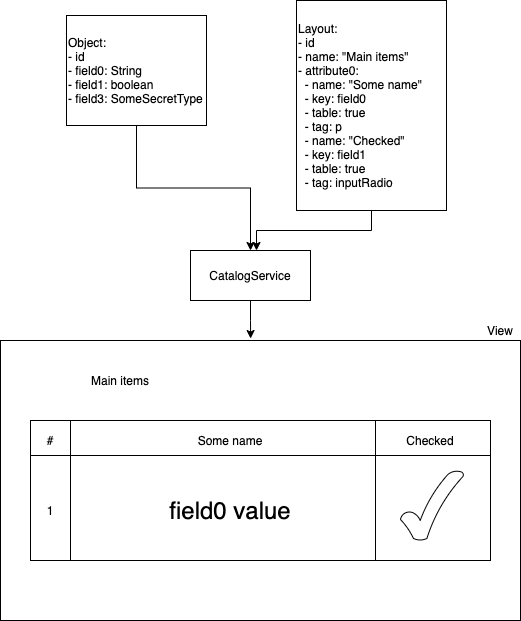

The diagram above was exported from draw.io. Its source (the exported page's mxGraphModel, read from the mxfile embedded in the PNG):
<mxGraphModel dx="946" dy="646" grid="1" gridSize="10" guides="1" tooltips="1" connect="1" arrows="1" fold="1" page="1" pageScale="1" pageWidth="827" pageHeight="1169" math="0" shadow="0">
  <root>
    <mxCell id="0" />
    <mxCell id="1" parent="0" />
    <mxCell id="BID3d9LyB3_lFQc7gZcV-17" style="edgeStyle=orthogonalEdgeStyle;rounded=0;orthogonalLoop=1;jettySize=auto;html=1;exitX=0.5;exitY=1;exitDx=0;exitDy=0;entryX=0.5;entryY=0;entryDx=0;entryDy=0;" edge="1" parent="1" source="BID3d9LyB3_lFQc7gZcV-1" target="BID3d9LyB3_lFQc7gZcV-16">
      <mxGeometry relative="1" as="geometry" />
    </mxCell>
    <mxCell id="BID3d9LyB3_lFQc7gZcV-1" value="&lt;span&gt;Object:&lt;/span&gt;&lt;br&gt;&lt;span&gt;- id&lt;/span&gt;&lt;br&gt;&lt;div&gt;- field0: String&lt;/div&gt;&lt;div&gt;- field1: boolean&lt;/div&gt;&lt;div&gt;- field3: SomeSecretType&lt;/div&gt;" style="rounded=0;whiteSpace=wrap;html=1;align=left;" vertex="1" parent="1">
      <mxGeometry x="220" y="45" width="140" height="110" as="geometry" />
    </mxCell>
    <mxCell id="BID3d9LyB3_lFQc7gZcV-18" style="edgeStyle=orthogonalEdgeStyle;rounded=0;orthogonalLoop=1;jettySize=auto;html=1;exitX=0.5;exitY=1;exitDx=0;exitDy=0;" edge="1" parent="1" source="BID3d9LyB3_lFQc7gZcV-2">
      <mxGeometry relative="1" as="geometry">
        <mxPoint x="410" y="280" as="targetPoint" />
      </mxGeometry>
    </mxCell>
    <mxCell id="BID3d9LyB3_lFQc7gZcV-2" value="&lt;span&gt;Layout:&lt;/span&gt;&lt;br&gt;&lt;span&gt;- id&lt;br&gt;&lt;/span&gt;- name: &quot;Main items&quot;&lt;br&gt;&lt;div&gt;- attribute0:&amp;nbsp;&lt;/div&gt;&lt;div&gt;&amp;nbsp; - name: &quot;Some name&quot;&lt;/div&gt;&lt;div&gt;&amp;nbsp; - key: field0&amp;nbsp;&lt;/div&gt;&lt;div&gt;&lt;span&gt;&amp;nbsp; - table: true&lt;/span&gt;&lt;/div&gt;&lt;div&gt;&amp;nbsp; - tag: p&lt;/div&gt;&lt;div&gt;&lt;div&gt;&amp;nbsp; - name: &quot;Checked&quot;&lt;/div&gt;&lt;div&gt;&amp;nbsp; - key: field1&amp;nbsp;&lt;/div&gt;&lt;div&gt;&amp;nbsp; - table: true&lt;/div&gt;&lt;div&gt;&amp;nbsp; - tag: inputRadio&lt;/div&gt;&lt;/div&gt;" style="rounded=0;whiteSpace=wrap;html=1;align=left;" vertex="1" parent="1">
      <mxGeometry x="450" y="30" width="150" height="210" as="geometry" />
    </mxCell>
    <mxCell id="BID3d9LyB3_lFQc7gZcV-3" value="" style="rounded=0;whiteSpace=wrap;html=1;" vertex="1" parent="1">
      <mxGeometry x="154" y="370" width="520" height="280" as="geometry" />
    </mxCell>
    <mxCell id="BID3d9LyB3_lFQc7gZcV-4" value="Main items" style="text;html=1;strokeColor=none;fillColor=none;align=center;verticalAlign=middle;whiteSpace=wrap;rounded=0;" vertex="1" parent="1">
      <mxGeometry x="174" y="400" width="200" height="20" as="geometry" />
    </mxCell>
    <mxCell id="BID3d9LyB3_lFQc7gZcV-5" value="" style="rounded=0;whiteSpace=wrap;html=1;" vertex="1" parent="1">
      <mxGeometry x="184" y="450" width="460" height="140" as="geometry" />
    </mxCell>
    <mxCell id="BID3d9LyB3_lFQc7gZcV-8" value="" style="endArrow=none;html=1;exitX=0;exitY=0.25;exitDx=0;exitDy=0;entryX=1;entryY=0.25;entryDx=0;entryDy=0;" edge="1" parent="1" source="BID3d9LyB3_lFQc7gZcV-5" target="BID3d9LyB3_lFQc7gZcV-5">
      <mxGeometry width="50" height="50" relative="1" as="geometry">
        <mxPoint x="384" y="360" as="sourcePoint" />
        <mxPoint x="434" y="310" as="targetPoint" />
      </mxGeometry>
    </mxCell>
    <mxCell id="BID3d9LyB3_lFQc7gZcV-9" value="" style="endArrow=none;html=1;entryX=0.75;entryY=0;entryDx=0;entryDy=0;" edge="1" parent="1" target="BID3d9LyB3_lFQc7gZcV-5">
      <mxGeometry width="50" height="50" relative="1" as="geometry">
        <mxPoint x="529" y="590" as="sourcePoint" />
        <mxPoint x="434" y="280" as="targetPoint" />
      </mxGeometry>
    </mxCell>
    <mxCell id="BID3d9LyB3_lFQc7gZcV-10" value="" style="endArrow=none;html=1;entryX=0.75;entryY=0;entryDx=0;entryDy=0;" edge="1" parent="1">
      <mxGeometry width="50" height="50" relative="1" as="geometry">
        <mxPoint x="224" y="590" as="sourcePoint" />
        <mxPoint x="224" y="450" as="targetPoint" />
      </mxGeometry>
    </mxCell>
    <mxCell id="BID3d9LyB3_lFQc7gZcV-11" value="#" style="text;html=1;strokeColor=none;fillColor=none;align=center;verticalAlign=middle;whiteSpace=wrap;rounded=0;" vertex="1" parent="1">
      <mxGeometry x="184" y="460" width="40" height="20" as="geometry" />
    </mxCell>
    <mxCell id="BID3d9LyB3_lFQc7gZcV-12" value="Some name" style="text;html=1;strokeColor=none;fillColor=none;align=center;verticalAlign=middle;whiteSpace=wrap;rounded=0;" vertex="1" parent="1">
      <mxGeometry x="324" y="460" width="120" height="20" as="geometry" />
    </mxCell>
    <mxCell id="BID3d9LyB3_lFQc7gZcV-13" value="Checked" style="text;html=1;strokeColor=none;fillColor=none;align=center;verticalAlign=middle;whiteSpace=wrap;rounded=0;" vertex="1" parent="1">
      <mxGeometry x="524" y="460" width="120" height="20" as="geometry" />
    </mxCell>
    <mxCell id="BID3d9LyB3_lFQc7gZcV-14" value="" style="verticalLabelPosition=bottom;verticalAlign=top;html=1;shape=mxgraph.basic.tick" vertex="1" parent="1">
      <mxGeometry x="554" y="500" width="63" height="70" as="geometry" />
    </mxCell>
    <mxCell id="BID3d9LyB3_lFQc7gZcV-15" value="&lt;font style=&quot;font-size: 24px&quot;&gt;field0 value&lt;/font&gt;" style="text;html=1;strokeColor=none;fillColor=none;align=center;verticalAlign=middle;whiteSpace=wrap;rounded=0;" vertex="1" parent="1">
      <mxGeometry x="304" y="510" width="160" height="60" as="geometry" />
    </mxCell>
    <mxCell id="BID3d9LyB3_lFQc7gZcV-20" style="edgeStyle=orthogonalEdgeStyle;rounded=0;orthogonalLoop=1;jettySize=auto;html=1;entryX=0.481;entryY=-0.007;entryDx=0;entryDy=0;entryPerimeter=0;" edge="1" parent="1" source="BID3d9LyB3_lFQc7gZcV-16" target="BID3d9LyB3_lFQc7gZcV-3">
      <mxGeometry relative="1" as="geometry" />
    </mxCell>
    <mxCell id="BID3d9LyB3_lFQc7gZcV-16" value="CatalogService" style="rounded=0;whiteSpace=wrap;html=1;" vertex="1" parent="1">
      <mxGeometry x="344" y="280" width="120" height="50" as="geometry" />
    </mxCell>
    <mxCell id="BID3d9LyB3_lFQc7gZcV-21" value="View" style="text;html=1;strokeColor=none;fillColor=none;align=center;verticalAlign=middle;whiteSpace=wrap;rounded=0;" vertex="1" parent="1">
      <mxGeometry x="634" y="350" width="40" height="20" as="geometry" />
    </mxCell>
    <mxCell id="BID3d9LyB3_lFQc7gZcV-22" value="1" style="text;html=1;strokeColor=none;fillColor=none;align=center;verticalAlign=middle;whiteSpace=wrap;rounded=0;" vertex="1" parent="1">
      <mxGeometry x="184" y="530" width="40" height="20" as="geometry" />
    </mxCell>
  </root>
</mxGraphModel>